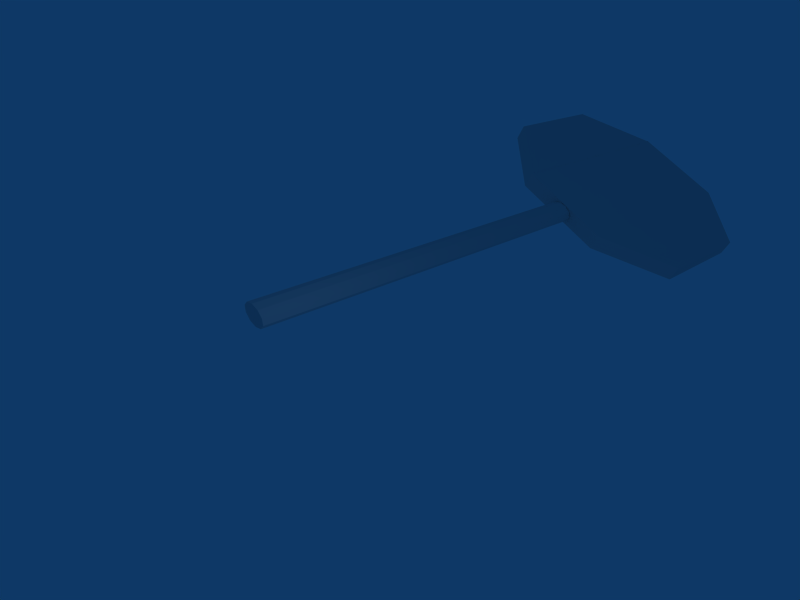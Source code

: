 # Source: placa_pare.blend  (saved by Blender 2.37.0; exported with 4.5.12 LTS)
import bpy
from mathutils import Matrix  # noqa: F401  (used for matrix-valued properties, if any)

bpy.ops.wm.read_factory_settings(use_empty=True)
scene = bpy.context.scene
scene.name = 'Scene'

# ---- collections
col_collection_1 = bpy.data.collections.new('Collection 1'); scene.collection.children.link(col_collection_1)

# ---- materials (node trees are filled in below, after node groups)
mat_placa = bpy.data.materials.new('Placa')
mat_placa.alpha_threshold = 0.0
mat_placa.preview_render_type = 'FLAT'
mat_placa.roughness = 0.5
mat_placa.line_color = (0.0, 0.0, 0.0, 1.0)

# ---- material node trees

# ---- world
world_world = bpy.data.worlds.new('World'); scene.world = world_world
world_world.color = (0.05656, 0.2208, 0.4)
world_world.use_sun_shadow = False
world_world.sun_shadow_jitter_overblur = 0.0
world_world.cycles.sampling_method = 'MANUAL'
world_world.cycles.sample_map_resolution = 256

# ---- cameras
cam_camera = bpy.data.cameras.new('Camera')
cam_camera.passepartout_alpha = 0.2
cam_camera.clip_end = 100.0
cam_camera.lens = 35.0
cam_camera.ortho_scale = 7.314
cam_camera.show_passepartout = False
cam_camera.show_safe_areas = True
cam_camera.dof.focus_distance = 0.0
cam_camera.dof.aperture_fstop = 128.0

# ---- lights
light_spot = bpy.data.lights.new('Spot', 'POINT')
light_spot.transmission_factor = 0.0
light_spot.cutoff_distance = 30.0
light_spot.energy = 100.0
light_spot.shadow_buffer_clip_start = 1.001
light_spot.shadow_soft_size = 1.0
light_spot.shadow_maximum_resolution = 0.006
light_spot.use_absolute_resolution = True
light_spot.cycles.use_multiple_importance_sampling = False

# ---- meshes
me_cube_001 = bpy.data.meshes.new('Cube.001')
me_cube_001.from_pydata([(2.077, 5.678, -0.343), (2.077, -4.262, -0.343), (-2.077, -4.262, -0.343), (-2.077, 5.678, -0.343), (2.077, 5.678, 0.343), (2.077, -4.262, 0.343), (-2.077, -4.262, 0.343), (-2.077, 5.678, 0.343), (4.957, 3.155, -0.343), (4.957, -1.739, -0.343), (4.957, 3.155, 0.343), (4.957, -1.739, 0.343), (-4.955, -1.739, 0.343), (-4.955, 3.155, 0.343), (-4.955, -1.739, -0.343), (-4.955, 3.155, -0.343), (-2.075, -4.262, 0.343), (-2.075, 5.678, 0.343), (-2.075, -4.262, -0.343), (-2.075, 5.678, -0.343), (0.4025, -4.272, 0.2303), (0.5466, -4.272, 0.05094), (0.497, -4.272, -0.1478), (0.2725, -4.272, -0.2902), (-0.04101, -4.272, -0.3216), (-0.3239, -4.272, -0.2303), (-0.468, -4.272, -0.05094), (-0.4183, -4.272, 0.1478), (-0.1938, -4.272, 0.2902), (0.1197, -4.272, 0.3216), (0.4025, -20.12, 0.2303), (0.5466, -20.12, 0.05094), (0.497, -20.12, -0.1478), (0.2725, -20.12, -0.2902), (-0.04101, -20.12, -0.3216), (-0.3239, -20.12, -0.2303), (-0.468, -20.12, -0.05094), (-0.4183, -20.12, 0.1478), (-0.1938, -20.12, 0.2902), (0.1197, -20.12, 0.3216), (0.03934, -4.272, 1.201e-08), (0.03934, -20.12, -1.17e-06)], [], [(0, 1, 2, 3), (4, 7, 6, 5), (1, 5, 6, 2), (4, 0, 3, 7), (1, 0, 8, 9), (4, 5, 11, 10), (5, 1, 9, 11), (0, 4, 10, 8), (8, 10, 11, 9), (15, 14, 12, 13), (19, 15, 13, 17), (16, 12, 14, 18), (17, 13, 12, 16), (18, 14, 15, 19), (40, 20, 21), (41, 31, 30), (40, 21, 22), (41, 32, 31), (40, 22, 23), (41, 33, 32), (40, 23, 24), (41, 34, 33), (40, 24, 25), (41, 35, 34), (40, 25, 26), (41, 36, 35), (40, 26, 27), (41, 37, 36), (40, 27, 28), (41, 38, 37), (40, 28, 29), (41, 39, 38), (40, 29, 20), (41, 30, 39), (20, 30, 31, 21), (21, 31, 32, 22), (22, 32, 33, 23), (23, 33, 34, 24), (24, 34, 35, 25), (25, 35, 36, 26), (26, 36, 37, 27), (27, 37, 38, 28), (28, 38, 39, 29), (29, 39, 30, 20)])
_uv = me_cube_001.uv_layers.new(name='UVMap')
_uv.uv.foreach_set('vector', [0.2344, 0.9844, 0.2344, 0.2969, 0.5469, 0.2969, 0.5469, 0.9844, 0.5469, 0.9844, 0.2344, 0.9844, 0.2344, 0.2969, 0.5469, 0.2969, 0.5469, 0.2969, 0.5469, 0.2969, 0.2344, 0.2969, 0.2344, 0.2969, 0.5469, 0.9844, 0.5469, 0.9844, 0.2344, 0.9844, 0.2344, 0.9844, 0.2344, 0.2969, 0.2344, 0.9844, 0.0625, 0.8125, 0.0625, 0.4531, 0.5469, 0.9844, 0.5469, 0.2969, 0.7188, 0.4531, 0.7188, 0.8125, 0.5469, 0.2969, 0.5469, 0.2969, 0.7188, 0.4531, 0.7188, 0.4531, 0.5469, 0.9844, 0.5469, 0.9844, 0.7188, 0.8125, 0.7188, 0.8125, 0.7188, 0.8125, 0.7188, 0.8125, 0.7188, 0.4531, 0.7188, 0.4531, 0.0625, 0.8125, 0.0625, 0.4531, 0.0625, 0.4531, 0.0625, 0.8125, 0.2344, 0.9844, 0.0625, 0.8125, 0.0625, 0.8125, 0.2344, 0.9844, 0.2344, 0.2969, 0.0625, 0.4531, 0.0625, 0.4531, 0.2344, 0.2969, 0.2344, 0.9844, 0.0625, 0.8125, 0.0625, 0.4531, 0.2344, 0.2969, 0.5469, 0.2969, 0.7188, 0.4531, 0.7188, 0.8125, 0.5469, 0.9844, 0.875, 0.9531, 0.9219, 0.9531, 0.9219, 0.9531, 0.875, 0.03125, 0.9219, 0.03125, 0.9219, 0.03125, 0.875, 0.9531, 0.9219, 0.9531, 0.9219, 0.9531, 0.875, 0.03125, 0.9219, 0.03125, 0.9219, 0.03125, 0.875, 0.9531, 0.9219, 0.9531, 0.9219, 0.9531, 0.875, 0.03125, 0.9219, 0.03125, 0.9219, 0.03125, 0.875, 0.9531, 0.9219, 0.9531, 0.875, 0.9531, 0.875, 0.03125, 0.875, 0.03125, 0.9219, 0.03125, 0.875, 0.9531, 0.875, 0.9531, 0.875, 0.9531, 0.875, 0.03125, 0.875, 0.03125, 0.875, 0.03125, 0.875, 0.9531, 0.875, 0.9531, 0.875, 0.9531, 0.875, 0.03125, 0.875, 0.03125, 0.875, 0.03125, 0.875, 0.9531, 0.875, 0.9531, 0.875, 0.9531, 0.875, 0.03125, 0.875, 0.03125, 0.875, 0.03125, 0.875, 0.9531, 0.875, 0.9531, 0.875, 0.9531, 0.875, 0.03125, 0.875, 0.03125, 0.875, 0.03125, 0.875, 0.9531, 0.875, 0.9531, 0.875, 0.9531, 0.875, 0.03125, 0.875, 0.03125, 0.875, 0.03125, 0.875, 0.9531, 0.875, 0.9531, 0.9219, 0.9531, 0.875, 0.03125, 0.9219, 0.03125, 0.875, 0.03125, 0.9219, 0.9531, 0.9219, 0.03125, 0.9219, 0.03125, 0.9219, 0.9531, 0.9219, 0.9531, 0.9219, 0.03125, 0.9219, 0.03125, 0.9219, 0.9531, 0.9219, 0.9531, 0.9219, 0.03125, 0.9219, 0.03125, 0.9219, 0.9531, 0.9219, 0.9531, 0.9219, 0.03125, 0.875, 0.03125, 0.875, 0.9531, 0.875, 0.9531, 0.875, 0.03125, 0.875, 0.03125, 0.875, 0.9531, 0.875, 0.9531, 0.875, 0.03125, 0.875, 0.03125, 0.875, 0.9531, 0.875, 0.9531, 0.875, 0.03125, 0.875, 0.03125, 0.875, 0.9531, 0.875, 0.9531, 0.875, 0.03125, 0.875, 0.03125, 0.875, 0.9531, 0.875, 0.9531, 0.875, 0.03125, 0.875, 0.03125, 0.875, 0.9531, 0.875, 0.9531, 0.875, 0.03125, 0.9219, 0.03125, 0.9219, 0.9531])
_ca = me_cube_001.color_attributes.new('Col', 'BYTE_COLOR', 'CORNER')
_ca.data.foreach_set('color', [1.0, 1.0, 1.0, 1.0, 1.0, 1.0, 1.0, 1.0, 1.0, 1.0, 1.0, 1.0, 1.0, 1.0, 1.0, 1.0, 1.0, 1.0, 1.0, 1.0, 1.0, 1.0, 1.0, 1.0, 1.0, 1.0, 1.0, 1.0, 1.0, 1.0, 1.0, 1.0, 1.0, 1.0, 1.0, 1.0, 1.0, 1.0, 1.0, 1.0, 1.0, 1.0, 1.0, 1.0, 1.0, 1.0, 1.0, 1.0, 1.0, 1.0, 1.0, 1.0, 1.0, 1.0, 1.0, 1.0, 1.0, 1.0, 1.0, 1.0, 1.0, 1.0, 1.0, 1.0, 1.0, 1.0, 1.0, 1.0, 1.0, 1.0, 1.0, 1.0, 1.0, 1.0, 1.0, 1.0, 1.0, 1.0, 1.0, 1.0, 1.0, 1.0, 1.0, 1.0, 1.0, 1.0, 1.0, 1.0, 1.0, 1.0, 1.0, 1.0, 1.0, 1.0, 1.0, 1.0, 1.0, 1.0, 1.0, 1.0, 1.0, 1.0, 1.0, 1.0, 1.0, 1.0, 1.0, 1.0, 1.0, 1.0, 1.0, 1.0, 1.0, 1.0, 1.0, 1.0, 1.0, 1.0, 1.0, 1.0, 1.0, 1.0, 1.0, 1.0, 1.0, 1.0, 1.0, 1.0, 1.0, 1.0, 1.0, 1.0, 1.0, 1.0, 1.0, 1.0, 1.0, 1.0, 1.0, 1.0, 1.0, 1.0, 1.0, 1.0, 1.0, 1.0, 1.0, 1.0, 1.0, 1.0, 1.0, 1.0, 1.0, 1.0, 1.0, 1.0, 1.0, 1.0, 1.0, 1.0, 1.0, 1.0, 1.0, 1.0, 1.0, 1.0, 1.0, 1.0, 1.0, 1.0, 1.0, 1.0, 1.0, 1.0, 1.0, 1.0, 1.0, 1.0, 1.0, 1.0, 1.0, 1.0, 1.0, 1.0, 1.0, 1.0, 1.0, 1.0, 1.0, 1.0, 1.0, 1.0, 1.0, 1.0, 1.0, 1.0, 1.0, 1.0, 1.0, 1.0, 1.0, 1.0, 1.0, 1.0, 1.0, 1.0, 1.0, 1.0, 1.0, 1.0, 1.0, 1.0, 1.0, 1.0, 1.0, 1.0, 1.0, 1.0, 1.0, 1.0, 1.0, 1.0, 1.0, 1.0, 1.0, 1.0, 1.0, 1.0, 1.0, 1.0, 1.0, 1.0, 1.0, 1.0, 1.0, 1.0, 1.0, 1.0, 1.0, 1.0, 1.0, 1.0, 1.0, 1.0, 1.0, 1.0, 1.0, 1.0, 1.0, 1.0, 1.0, 1.0, 1.0, 1.0, 1.0, 1.0, 1.0, 1.0, 1.0, 1.0, 1.0, 1.0, 1.0, 1.0, 1.0, 1.0, 1.0, 1.0, 1.0, 1.0, 1.0, 1.0, 1.0, 1.0, 1.0, 1.0, 1.0, 1.0, 1.0, 1.0, 1.0, 1.0, 1.0, 1.0, 1.0, 1.0, 1.0, 1.0, 1.0, 1.0, 1.0, 1.0, 1.0, 1.0, 1.0, 1.0, 1.0, 1.0, 1.0, 1.0, 1.0, 1.0, 1.0, 1.0, 1.0, 1.0, 1.0, 1.0, 1.0, 1.0, 1.0, 1.0, 1.0, 1.0, 1.0, 1.0, 1.0, 1.0, 1.0, 1.0, 1.0, 1.0, 1.0, 1.0, 1.0, 1.0, 1.0, 1.0, 1.0, 1.0, 1.0, 1.0, 1.0, 1.0, 1.0, 1.0, 1.0, 1.0, 1.0, 1.0, 1.0, 1.0, 1.0, 1.0, 1.0, 1.0, 1.0, 1.0, 1.0, 1.0, 1.0, 1.0, 1.0, 1.0, 1.0, 1.0, 1.0, 1.0, 1.0, 1.0, 1.0, 1.0, 1.0, 1.0, 1.0, 1.0, 1.0, 1.0, 1.0, 1.0, 1.0, 1.0, 1.0, 1.0, 1.0, 1.0, 1.0, 1.0, 1.0, 1.0, 1.0, 1.0, 1.0, 1.0, 1.0, 1.0, 1.0, 1.0, 1.0, 1.0, 1.0, 1.0, 1.0, 1.0, 1.0, 1.0, 1.0, 1.0, 1.0, 1.0, 1.0, 1.0, 1.0, 1.0, 1.0, 1.0, 1.0, 1.0, 1.0, 1.0, 1.0, 1.0, 1.0, 1.0, 1.0, 1.0, 1.0, 1.0, 1.0, 1.0, 1.0, 1.0, 1.0, 1.0, 1.0, 1.0, 1.0, 1.0, 1.0, 1.0, 1.0, 1.0, 1.0, 1.0, 1.0, 1.0, 1.0, 1.0, 1.0, 1.0, 1.0, 1.0, 1.0, 1.0, 1.0, 1.0, 1.0, 1.0, 1.0, 1.0, 1.0, 1.0, 1.0, 1.0, 1.0, 1.0, 1.0, 1.0, 1.0, 1.0, 1.0, 1.0, 1.0, 1.0, 1.0, 1.0, 1.0, 1.0, 1.0, 1.0, 1.0, 1.0, 1.0, 1.0, 1.0, 1.0, 1.0, 1.0, 1.0, 1.0, 1.0, 1.0, 1.0, 1.0, 1.0, 1.0, 1.0, 1.0, 1.0, 1.0, 1.0, 1.0, 1.0, 1.0, 1.0, 1.0, 1.0, 1.0, 1.0, 1.0, 1.0, 1.0, 1.0, 1.0, 1.0, 1.0, 1.0, 1.0, 1.0, 1.0, 1.0, 1.0, 1.0, 1.0, 1.0, 1.0, 1.0, 1.0, 1.0, 1.0, 1.0, 1.0, 1.0, 1.0, 1.0, 1.0, 1.0, 1.0, 1.0, 1.0, 1.0, 1.0, 1.0, 1.0, 1.0, 1.0, 1.0, 1.0, 1.0, 1.0, 1.0, 1.0, 1.0, 1.0, 1.0, 1.0, 1.0, 1.0, 1.0, 1.0, 1.0, 1.0, 1.0, 1.0, 1.0, 1.0, 1.0, 1.0, 1.0, 1.0, 1.0, 1.0, 1.0, 1.0, 1.0, 1.0, 1.0, 1.0, 1.0, 1.0, 1.0, 1.0, 1.0, 1.0, 1.0, 1.0, 1.0, 1.0, 1.0, 1.0, 1.0, 1.0, 1.0, 1.0, 1.0, 1.0, 1.0, 1.0, 1.0, 1.0, 1.0, 1.0, 1.0, 1.0, 1.0, 1.0, 1.0, 1.0, 1.0, 1.0, 1.0, 1.0, 1.0, 1.0, 1.0, 1.0, 1.0, 1.0, 1.0, 1.0, 1.0, 1.0, 1.0, 1.0, 1.0, 1.0, 1.0, 1.0, 1.0, 1.0, 1.0, 1.0, 1.0, 1.0])
me_cube_001.materials.append(mat_placa)
me_cube_001.use_remesh_preserve_volume = False
me_cube_001.use_remesh_preserve_attributes = False
me_cube_001.use_mirror_vertex_groups = False
me_cube_001.update()

# ---- objects
ob_cube = bpy.data.objects.new('Cube', me_cube_001)
ob_lamp = bpy.data.objects.new('Lamp', light_spot)
ob_camera = bpy.data.objects.new('Camera', cam_camera)

# ---- transforms, parenting, visibility, modifiers, constraints
ob_cube.location = (0.0, 19.78, 0.0)
ob_cube.rotation_euler = (-1.192e-07, -0.0, 0.0)
ob_cube.scale = (0.9738, 0.9738, 0.9738)
ob_cube.lock_rotations_4d = False
ob_cube.empty_display_type = 'ARROWS'
ob_cube.color = (0.0, 0.0, 0.0, 1.0)
ob_cube.lineart.crease_threshold = 0.0
ob_lamp.location = (4.076, 1.005, 5.904)
ob_lamp.rotation_euler = (0.6503, 0.05522, 1.866)
ob_lamp.lock_rotations_4d = False
ob_lamp.empty_display_type = 'ARROWS'
ob_lamp.color = (0.0, 0.0, 0.0, 0.0)
ob_lamp.lineart.crease_threshold = 0.0
ob_camera.location = (11.15, -11.24, 17.05)
ob_camera.rotation_euler = (0.7832, -0.3473, 0.8711)
ob_camera.lock_rotations_4d = False
ob_camera.empty_display_type = 'ARROWS'
ob_camera.color = (0.0, 0.0, 0.0, 0.0)
ob_camera.display_type = 'WIRE'
ob_camera.lineart.crease_threshold = 0.0

# ---- collection membership
col_collection_1.objects.link(ob_cube)
col_collection_1.objects.link(ob_lamp)
col_collection_1.objects.link(ob_camera)

# ---- scene / render settings (as saved in the file)
scene.camera = ob_camera
scene.frame_start = 1; scene.frame_end = 250; scene.frame_set(1)
scene.render.engine = 'BLENDER_EEVEE_NEXT'
scene.render.image_settings.file_format = 'JPEG'
scene.render.image_settings.color_mode = 'RGB'
scene.render.image_settings.compression = 90
scene.render.resolution_x = 800
scene.render.resolution_y = 600
scene.render.pixel_aspect_x = 100.0
scene.render.pixel_aspect_y = 100.0
scene.render.fps = 25
scene.render.dither_intensity = 0.0
scene.render.use_compositing = False
scene.render.use_sequencer = False
scene.render.bake_bias = 0.0
scene.render.use_stamp_time = False
scene.render.use_stamp_date = False
scene.render.use_stamp_frame = False
scene.render.use_stamp_camera = False
scene.render.use_stamp_scene = False
scene.render.use_stamp_filename = False
scene.render.use_stamp_render_time = False
scene.render.stamp_font_size = 0
scene.cycles.use_denoising = False
scene.cycles.samples = 10
scene.cycles.sampling_pattern = 'TABULATED_SOBOL'
scene.cycles.light_sampling_threshold = 0.0
scene.cycles.use_adaptive_sampling = False
scene.cycles.use_light_tree = False
scene.cycles.blur_glossy = 0.0
scene.cycles.volume_bounces = 1
scene.cycles.pixel_filter_type = 'GAUSSIAN'
scene.cycles.sample_clamp_indirect = 0.0
scene.view_settings.view_transform = 'Raw'
bpy.context.view_layer.update()
